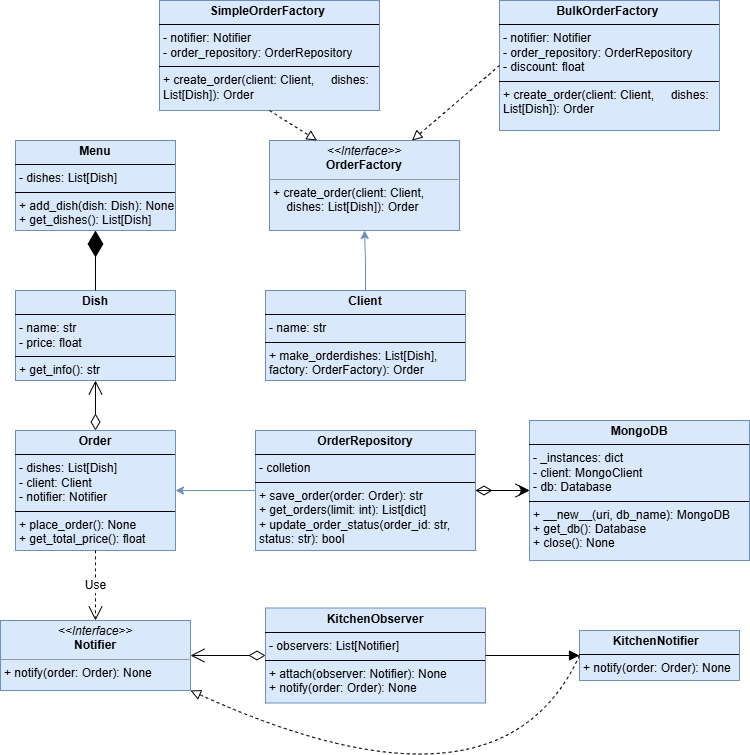

The diagram above was exported from draw.io. Its source (the exported page's mxGraphModel, read from the mxfile embedded in the PNG):
<mxGraphModel dx="1542" dy="946" grid="1" gridSize="10" guides="1" tooltips="1" connect="1" arrows="1" fold="1" page="1" pageScale="1" pageWidth="850" pageHeight="1100" background="none" math="0" shadow="0">
  <root>
    <mxCell id="0" />
    <mxCell id="1" parent="0" />
    <mxCell id="NRO1NqqO6hsRslBKBXaT-6" value="" style="edgeStyle=orthogonalEdgeStyle;rounded=0;orthogonalLoop=1;jettySize=auto;html=1;labelBackgroundColor=none;strokeColor=#6c8ebf;fontColor=default;fillColor=#dae8fc;exitX=0.5;exitY=0;exitDx=0;exitDy=0;entryX=0.5;entryY=1;entryDx=0;entryDy=0;" parent="1" source="NRO1NqqO6hsRslBKBXaT-3" target="5d2195bd80daf111-15" edge="1">
      <mxGeometry relative="1" as="geometry">
        <mxPoint x="450" y="260" as="targetPoint" />
      </mxGeometry>
    </mxCell>
    <mxCell id="5d2195bd80daf111-15" value="&lt;p style=&quot;margin:0px;margin-top:4px;text-align:center;&quot;&gt;&lt;i&gt;&amp;lt;&amp;lt;Interface&amp;gt;&amp;gt;&lt;/i&gt;&lt;br&gt;&lt;b&gt;OrderFactory&lt;/b&gt;&lt;/p&gt;&lt;hr size=&quot;1&quot;&gt;&lt;p style=&quot;margin:0px;margin-left:4px;&quot;&gt;&lt;/p&gt;&lt;p style=&quot;margin:0px;margin-left:4px;&quot;&gt;+ create_order(client: Client,&lt;/p&gt;&lt;p style=&quot;margin:0px;margin-left:4px;&quot;&gt;&amp;nbsp; &amp;nbsp; dishes: List[Dish]): Order&lt;br&gt;&lt;br&gt;&lt;/p&gt;" style="verticalAlign=top;align=left;overflow=fill;fontSize=12;fontFamily=Helvetica;html=1;rounded=0;shadow=0;comic=0;labelBackgroundColor=none;strokeWidth=1;fillColor=#dae8fc;strokeColor=#6c8ebf;" parent="1" vertex="1">
      <mxGeometry x="330" y="160" width="190" height="90" as="geometry" />
    </mxCell>
    <mxCell id="NRO1NqqO6hsRslBKBXaT-1" value="&lt;p style=&quot;margin:0px;margin-top:4px;text-align:center;&quot;&gt;&lt;b&gt;Dish&lt;/b&gt;&lt;/p&gt;&lt;hr size=&quot;1&quot; style=&quot;border-style:solid;&quot;&gt;&lt;p style=&quot;margin:0px;margin-left:4px;&quot;&gt;- name: str&lt;/p&gt;&lt;p style=&quot;margin:0px;margin-left:4px;&quot;&gt;&lt;span style=&quot;background-color: transparent; color: light-dark(rgb(0, 0, 0), rgb(255, 255, 255));&quot;&gt;- price: float&lt;/span&gt;&lt;/p&gt;&lt;hr size=&quot;1&quot; style=&quot;border-style:solid;&quot;&gt;&lt;p style=&quot;margin:0px;margin-left:4px;&quot;&gt;+ get_info(): str&lt;/p&gt;" style="verticalAlign=top;align=left;overflow=fill;html=1;whiteSpace=wrap;labelBackgroundColor=none;fillColor=#dae8fc;strokeColor=#6c8ebf;" parent="1" vertex="1">
      <mxGeometry x="76" y="310" width="160" height="90" as="geometry" />
    </mxCell>
    <mxCell id="NRO1NqqO6hsRslBKBXaT-2" value="&lt;p style=&quot;margin:0px;margin-top:4px;text-align:center;&quot;&gt;&lt;b&gt;SimpleOrderFactory&amp;nbsp;&lt;/b&gt;&lt;/p&gt;&lt;hr size=&quot;1&quot; style=&quot;border-style:solid;&quot;&gt;&lt;p style=&quot;margin:0px;margin-left:4px;&quot;&gt;- notifier: Notifier&lt;/p&gt;&lt;p style=&quot;margin:0px;margin-left:4px;&quot;&gt;-&amp;nbsp;order_repository: OrderRepository&lt;/p&gt;&lt;hr size=&quot;1&quot; style=&quot;border-style:solid;&quot;&gt;&lt;p style=&quot;margin:0px;margin-left:4px;&quot;&gt;+ create_order(client: Client,&amp;nbsp; &amp;nbsp; &amp;nbsp;dishes: List[Dish]): Order&lt;/p&gt;" style="verticalAlign=top;align=left;overflow=fill;html=1;whiteSpace=wrap;labelBackgroundColor=none;fillColor=#dae8fc;strokeColor=#6c8ebf;" parent="1" vertex="1">
      <mxGeometry x="220" y="20" width="220" height="110" as="geometry" />
    </mxCell>
    <mxCell id="NRO1NqqO6hsRslBKBXaT-3" value="&lt;p style=&quot;margin:0px;margin-top:4px;text-align:center;&quot;&gt;&lt;b&gt;Client&lt;/b&gt;&lt;/p&gt;&lt;hr size=&quot;1&quot; style=&quot;border-style:solid;&quot;&gt;&lt;p style=&quot;margin:0px;margin-left:4px;&quot;&gt;- name: str&lt;/p&gt;&lt;hr size=&quot;1&quot; style=&quot;border-style:solid;&quot;&gt;&lt;p style=&quot;margin:0px;margin-left:4px;&quot;&gt;+ make_orderdishes: List[Dish], factory: OrderFactory): Order&lt;/p&gt;" style="verticalAlign=top;align=left;overflow=fill;html=1;whiteSpace=wrap;labelBackgroundColor=none;fillColor=#dae8fc;strokeColor=#6c8ebf;" parent="1" vertex="1">
      <mxGeometry x="326" y="310" width="200" height="90" as="geometry" />
    </mxCell>
    <mxCell id="NRO1NqqO6hsRslBKBXaT-4" value="&lt;p style=&quot;margin:0px;margin-top:4px;text-align:center;&quot;&gt;&lt;b&gt;Menu&lt;/b&gt;&lt;/p&gt;&lt;hr size=&quot;1&quot; style=&quot;border-style:solid;&quot;&gt;&lt;p style=&quot;margin:0px;margin-left:4px;&quot;&gt;- dishes: List[Dish]&lt;/p&gt;&lt;hr size=&quot;1&quot; style=&quot;border-style:solid;&quot;&gt;&lt;p style=&quot;margin:0px;margin-left:4px;&quot;&gt;+ add_dish(dish: Dish): None&lt;/p&gt;&lt;p style=&quot;margin:0px;margin-left:4px;&quot;&gt;+ get_dishes(): List[Dish]&lt;/p&gt;" style="verticalAlign=top;align=left;overflow=fill;html=1;whiteSpace=wrap;labelBackgroundColor=none;fillColor=#dae8fc;strokeColor=#6c8ebf;" parent="1" vertex="1">
      <mxGeometry x="76" y="160" width="160" height="90" as="geometry" />
    </mxCell>
    <mxCell id="NRO1NqqO6hsRslBKBXaT-20" value="" style="edgeStyle=orthogonalEdgeStyle;rounded=0;orthogonalLoop=1;jettySize=auto;html=1;strokeColor=#FFFFFF;fontColor=#FFFFFF;" parent="1" source="NRO1NqqO6hsRslBKBXaT-8" target="NRO1NqqO6hsRslBKBXaT-19" edge="1">
      <mxGeometry relative="1" as="geometry" />
    </mxCell>
    <mxCell id="NRO1NqqO6hsRslBKBXaT-21" style="edgeStyle=orthogonalEdgeStyle;rounded=0;orthogonalLoop=1;jettySize=auto;html=1;strokeColor=#6c8ebf;fontColor=#FFFFFF;fillColor=#dae8fc;" parent="1" source="NRO1NqqO6hsRslBKBXaT-19" target="NRO1NqqO6hsRslBKBXaT-8" edge="1">
      <mxGeometry relative="1" as="geometry" />
    </mxCell>
    <mxCell id="NRO1NqqO6hsRslBKBXaT-8" value="&lt;p style=&quot;margin:0px;margin-top:4px;text-align:center;&quot;&gt;&lt;b&gt;Order&lt;/b&gt;&lt;/p&gt;&lt;hr size=&quot;1&quot; style=&quot;border-style:solid;&quot;&gt;&lt;p style=&quot;margin:0px;margin-left:4px;&quot;&gt;- dishes: List[Dish]&amp;nbsp;&lt;/p&gt;&lt;p style=&quot;margin:0px;margin-left:4px;&quot;&gt;- client: Client&amp;nbsp; &amp;nbsp; &amp;nbsp;&lt;/p&gt;&lt;p style=&quot;margin:0px;margin-left:4px;&quot;&gt;- notifier: Notifier&lt;/p&gt;&lt;hr size=&quot;1&quot; style=&quot;border-style:solid;&quot;&gt;&lt;p style=&quot;margin:0px;margin-left:4px;&quot;&gt;+ place_order(): None&lt;/p&gt;&lt;p style=&quot;margin:0px;margin-left:4px;&quot;&gt;+ get_total_price(): float&lt;/p&gt;" style="verticalAlign=top;align=left;overflow=fill;html=1;whiteSpace=wrap;labelBackgroundColor=none;fillColor=#dae8fc;strokeColor=#6c8ebf;" parent="1" vertex="1">
      <mxGeometry x="76" y="450" width="160" height="120" as="geometry" />
    </mxCell>
    <mxCell id="NRO1NqqO6hsRslBKBXaT-9" value="&lt;p style=&quot;margin:0px;margin-top:4px;text-align:center;&quot;&gt;&lt;i&gt;&amp;lt;&amp;lt;Interface&amp;gt;&amp;gt;&lt;/i&gt;&lt;br&gt;&lt;b&gt;Notifier&lt;/b&gt;&lt;/p&gt;&lt;hr size=&quot;1&quot;&gt;&lt;p style=&quot;margin:0px;margin-left:4px;&quot;&gt;&lt;/p&gt;&lt;p style=&quot;margin:0px;margin-left:4px;&quot;&gt;+ notify(order: Order): None&lt;/p&gt;&lt;p style=&quot;margin:0px;margin-left:4px;&quot;&gt;&lt;br&gt;&lt;/p&gt;" style="verticalAlign=top;align=left;overflow=fill;fontSize=12;fontFamily=Helvetica;html=1;rounded=0;shadow=0;comic=0;labelBackgroundColor=none;strokeWidth=1;fillColor=#dae8fc;strokeColor=#6c8ebf;" parent="1" vertex="1">
      <mxGeometry x="61" y="640" width="190" height="70" as="geometry" />
    </mxCell>
    <mxCell id="NRO1NqqO6hsRslBKBXaT-10" value="&lt;p style=&quot;text-align: center; margin: 4px 0px 0px;&quot;&gt;&lt;span style=&quot;background-color: transparent; text-align: left;&quot;&gt;&lt;b&gt;KitchenNotifier&amp;nbsp;&lt;/b&gt;&lt;/span&gt;&lt;b&gt;&amp;nbsp;&lt;/b&gt;&lt;/p&gt;&lt;hr size=&quot;1&quot; style=&quot;border-style:solid;&quot;&gt;&lt;p style=&quot;margin:0px;margin-left:4px;&quot;&gt;&lt;/p&gt;&lt;p style=&quot;margin:0px;margin-left:4px;&quot;&gt;+ notify(order: Order): None&lt;/p&gt;" style="verticalAlign=top;align=left;overflow=fill;html=1;whiteSpace=wrap;labelBackgroundColor=none;fillColor=#dae8fc;strokeColor=#6c8ebf;" parent="1" vertex="1">
      <mxGeometry x="640" y="650" width="160" height="50" as="geometry" />
    </mxCell>
    <mxCell id="NRO1NqqO6hsRslBKBXaT-14" value="&lt;p style=&quot;margin:0px;margin-top:4px;text-align:center;&quot;&gt;&lt;b&gt;BulkOrderFactory&amp;nbsp;&lt;/b&gt;&lt;/p&gt;&lt;hr size=&quot;1&quot; style=&quot;border-style:solid;&quot;&gt;&lt;p style=&quot;margin:0px;margin-left:4px;&quot;&gt;- notifier: Notifier&lt;/p&gt;&lt;p style=&quot;margin:0px;margin-left:4px;&quot;&gt;-&amp;nbsp;order_repository: OrderRepository&lt;/p&gt;&lt;p style=&quot;margin:0px;margin-left:4px;&quot;&gt;- discount: float&lt;/p&gt;&lt;hr size=&quot;1&quot; style=&quot;border-style:solid;&quot;&gt;&lt;p style=&quot;margin:0px;margin-left:4px;&quot;&gt;+ create_order(client: Client,&amp;nbsp; &amp;nbsp; &amp;nbsp;dishes: List[Dish]): Order&lt;/p&gt;" style="verticalAlign=top;align=left;overflow=fill;html=1;whiteSpace=wrap;labelBackgroundColor=none;fillColor=#dae8fc;strokeColor=#6c8ebf;" parent="1" vertex="1">
      <mxGeometry x="560" y="20" width="220" height="130" as="geometry" />
    </mxCell>
    <mxCell id="orgrCB7g_K-yI-7hbLjO-16" value="" style="edgeStyle=none;curved=1;rounded=0;orthogonalLoop=1;jettySize=auto;html=1;fontSize=12;startSize=8;endSize=8;" edge="1" parent="1" source="NRO1NqqO6hsRslBKBXaT-19" target="NRO1NqqO6hsRslBKBXaT-22">
      <mxGeometry relative="1" as="geometry" />
    </mxCell>
    <mxCell id="NRO1NqqO6hsRslBKBXaT-19" value="&lt;p style=&quot;margin:0px;margin-top:4px;text-align:center;&quot;&gt;&lt;b&gt;OrderRepository&lt;/b&gt;&lt;/p&gt;&lt;hr size=&quot;1&quot; style=&quot;border-style:solid;&quot;&gt;&lt;p style=&quot;margin:0px;margin-left:4px;&quot;&gt;- colletion&lt;/p&gt;&lt;hr size=&quot;1&quot; style=&quot;border-style:solid;&quot;&gt;&lt;p style=&quot;margin:0px;margin-left:4px;&quot;&gt;+ save_order(order: Order): str&amp;nbsp;&lt;/p&gt;&lt;p style=&quot;margin:0px;margin-left:4px;&quot;&gt;+ get_orders(limit: int): List[dict]&amp;nbsp;&lt;/p&gt;&lt;p style=&quot;margin:0px;margin-left:4px;&quot;&gt;+ update_order_status(order_id: str, status: str): bool&amp;nbsp;&lt;/p&gt;" style="verticalAlign=top;align=left;overflow=fill;html=1;whiteSpace=wrap;labelBackgroundColor=none;fillColor=#dae8fc;strokeColor=#6c8ebf;" parent="1" vertex="1">
      <mxGeometry x="316" y="450" width="220" height="120" as="geometry" />
    </mxCell>
    <mxCell id="NRO1NqqO6hsRslBKBXaT-22" value="&lt;p style=&quot;margin:0px;margin-top:4px;text-align:center;&quot;&gt;&lt;b&gt;MongoDB&lt;/b&gt;&lt;/p&gt;&lt;hr size=&quot;1&quot; style=&quot;border-style:solid;&quot;&gt;&lt;p style=&quot;margin:0px;margin-left:4px;&quot;&gt;- _instances: dict&amp;nbsp;&lt;/p&gt;&lt;p style=&quot;margin:0px;margin-left:4px;&quot;&gt;- client: MongoClient&amp;nbsp;&lt;/p&gt;&lt;p style=&quot;margin:0px;margin-left:4px;&quot;&gt;- db: Database&lt;/p&gt;&lt;hr size=&quot;1&quot; style=&quot;border-style:solid;&quot;&gt;&lt;p style=&quot;margin:0px;margin-left:4px;&quot;&gt;+ __new__(uri, db_name): MongoDB&amp;nbsp;&lt;/p&gt;&lt;p style=&quot;margin:0px;margin-left:4px;&quot;&gt;+ get_db(): Database&amp;nbsp; &amp;nbsp; &amp;nbsp; &amp;nbsp; &amp;nbsp; &amp;nbsp; &amp;nbsp;&lt;/p&gt;&lt;p style=&quot;margin:0px;margin-left:4px;&quot;&gt;+ close(): None&amp;nbsp; &amp;nbsp; &amp;nbsp;&lt;/p&gt;" style="verticalAlign=top;align=left;overflow=fill;html=1;whiteSpace=wrap;labelBackgroundColor=none;fillColor=#dae8fc;strokeColor=#6c8ebf;" parent="1" vertex="1">
      <mxGeometry x="590" y="440" width="220" height="140" as="geometry" />
    </mxCell>
    <mxCell id="NRO1NqqO6hsRslBKBXaT-25" value="&lt;p style=&quot;margin:0px;margin-top:4px;text-align:center;&quot;&gt;&lt;b&gt;KitchenObserver&lt;/b&gt;&lt;/p&gt;&lt;hr size=&quot;1&quot; style=&quot;border-style:solid;&quot;&gt;&lt;p style=&quot;margin:0px;margin-left:4px;&quot;&gt;- observers: List[Notifier]&lt;/p&gt;&lt;hr size=&quot;1&quot; style=&quot;border-style:solid;&quot;&gt;&lt;p style=&quot;margin:0px;margin-left:4px;&quot;&gt;+ attach(observer: Notifier): None&amp;nbsp;&lt;/p&gt;&lt;p style=&quot;margin:0px;margin-left:4px;&quot;&gt;+ notify(order: Order): None&lt;/p&gt;" style="verticalAlign=top;align=left;overflow=fill;html=1;whiteSpace=wrap;labelBackgroundColor=none;fillColor=#dae8fc;strokeColor=#6c8ebf;" parent="1" vertex="1">
      <mxGeometry x="326" y="627.5" width="220" height="95" as="geometry" />
    </mxCell>
    <mxCell id="orgrCB7g_K-yI-7hbLjO-1" value="" style="endArrow=block;startArrow=none;endFill=0;startFill=0;endSize=8;html=1;verticalAlign=bottom;dashed=1;labelBackgroundColor=none;rounded=0;fontSize=12;curved=1;entryX=1;entryY=1;entryDx=0;entryDy=0;exitX=0;exitY=0.5;exitDx=0;exitDy=0;" edge="1" parent="1" source="NRO1NqqO6hsRslBKBXaT-10" target="NRO1NqqO6hsRslBKBXaT-9">
      <mxGeometry width="160" relative="1" as="geometry">
        <mxPoint x="490" y="580" as="sourcePoint" />
        <mxPoint x="650" y="580" as="targetPoint" />
        <Array as="points">
          <mxPoint x="560" y="850" />
        </Array>
      </mxGeometry>
    </mxCell>
    <mxCell id="orgrCB7g_K-yI-7hbLjO-2" value="" style="endArrow=block;startArrow=none;endFill=0;startFill=0;endSize=8;html=1;verticalAlign=bottom;dashed=1;labelBackgroundColor=none;rounded=0;fontSize=12;curved=1;entryX=0.25;entryY=0;entryDx=0;entryDy=0;exitX=0.5;exitY=1;exitDx=0;exitDy=0;" edge="1" parent="1" source="NRO1NqqO6hsRslBKBXaT-2" target="5d2195bd80daf111-15">
      <mxGeometry width="160" relative="1" as="geometry">
        <mxPoint x="390" y="170" as="sourcePoint" />
        <mxPoint x="550" y="170" as="targetPoint" />
      </mxGeometry>
    </mxCell>
    <mxCell id="orgrCB7g_K-yI-7hbLjO-3" value="" style="endArrow=block;startArrow=none;endFill=0;startFill=0;endSize=8;html=1;verticalAlign=bottom;dashed=1;labelBackgroundColor=none;rounded=0;fontSize=12;curved=1;entryX=0.75;entryY=0;entryDx=0;entryDy=0;exitX=0;exitY=0.5;exitDx=0;exitDy=0;" edge="1" parent="1" source="NRO1NqqO6hsRslBKBXaT-14" target="5d2195bd80daf111-15">
      <mxGeometry width="160" relative="1" as="geometry">
        <mxPoint x="390" y="170" as="sourcePoint" />
        <mxPoint x="550" y="170" as="targetPoint" />
      </mxGeometry>
    </mxCell>
    <mxCell id="orgrCB7g_K-yI-7hbLjO-4" value="" style="endArrow=block;endFill=1;html=1;edgeStyle=orthogonalEdgeStyle;align=left;verticalAlign=top;rounded=0;fontSize=12;startSize=8;endSize=8;curved=1;exitX=1;exitY=0.5;exitDx=0;exitDy=0;entryX=0;entryY=0.5;entryDx=0;entryDy=0;" edge="1" parent="1" source="NRO1NqqO6hsRslBKBXaT-25" target="NRO1NqqO6hsRslBKBXaT-10">
      <mxGeometry x="-1" relative="1" as="geometry">
        <mxPoint x="360" y="590" as="sourcePoint" />
        <mxPoint x="520" y="590" as="targetPoint" />
      </mxGeometry>
    </mxCell>
    <mxCell id="orgrCB7g_K-yI-7hbLjO-6" value="" style="endArrow=open;html=1;endSize=12;startArrow=diamondThin;startSize=14;startFill=0;edgeStyle=orthogonalEdgeStyle;align=left;verticalAlign=bottom;rounded=0;fontSize=12;curved=1;exitX=0.5;exitY=0;exitDx=0;exitDy=0;entryX=0.5;entryY=1;entryDx=0;entryDy=0;" edge="1" parent="1" source="NRO1NqqO6hsRslBKBXaT-8" target="NRO1NqqO6hsRslBKBXaT-1">
      <mxGeometry x="-1" y="3" relative="1" as="geometry">
        <mxPoint x="330" y="540" as="sourcePoint" />
        <mxPoint x="250" y="420" as="targetPoint" />
      </mxGeometry>
    </mxCell>
    <mxCell id="orgrCB7g_K-yI-7hbLjO-10" value="Use" style="endArrow=open;endSize=12;dashed=1;html=1;rounded=0;fontSize=12;curved=1;exitX=0.5;exitY=1;exitDx=0;exitDy=0;entryX=0.5;entryY=0;entryDx=0;entryDy=0;" edge="1" parent="1" source="NRO1NqqO6hsRslBKBXaT-8" target="NRO1NqqO6hsRslBKBXaT-9">
      <mxGeometry width="160" relative="1" as="geometry">
        <mxPoint x="240" y="520" as="sourcePoint" />
        <mxPoint x="400" y="520" as="targetPoint" />
      </mxGeometry>
    </mxCell>
    <mxCell id="orgrCB7g_K-yI-7hbLjO-11" value="" style="endArrow=open;html=1;endSize=12;startArrow=diamondThin;startSize=14;startFill=0;edgeStyle=orthogonalEdgeStyle;align=left;verticalAlign=bottom;rounded=0;fontSize=12;curved=1;exitX=1;exitY=0.5;exitDx=0;exitDy=0;entryX=0;entryY=0.5;entryDx=0;entryDy=0;" edge="1" parent="1" source="NRO1NqqO6hsRslBKBXaT-19" target="NRO1NqqO6hsRslBKBXaT-22">
      <mxGeometry x="-1" y="3" relative="1" as="geometry">
        <mxPoint x="440" y="450" as="sourcePoint" />
        <mxPoint x="600" y="450" as="targetPoint" />
      </mxGeometry>
    </mxCell>
    <mxCell id="orgrCB7g_K-yI-7hbLjO-17" value="" style="endArrow=open;html=1;endSize=12;startArrow=diamondThin;startSize=14;startFill=0;edgeStyle=orthogonalEdgeStyle;align=left;verticalAlign=bottom;rounded=0;fontSize=12;curved=1;exitX=0;exitY=0.5;exitDx=0;exitDy=0;entryX=1;entryY=0.5;entryDx=0;entryDy=0;" edge="1" parent="1" source="NRO1NqqO6hsRslBKBXaT-25" target="NRO1NqqO6hsRslBKBXaT-9">
      <mxGeometry x="-1" y="3" relative="1" as="geometry">
        <mxPoint x="262" y="680" as="sourcePoint" />
        <mxPoint x="316" y="680" as="targetPoint" />
      </mxGeometry>
    </mxCell>
    <mxCell id="orgrCB7g_K-yI-7hbLjO-18" value="" style="endArrow=diamondThin;endFill=1;endSize=24;html=1;rounded=0;fontSize=12;curved=1;entryX=0.5;entryY=1;entryDx=0;entryDy=0;exitX=0.5;exitY=0;exitDx=0;exitDy=0;" edge="1" parent="1" source="NRO1NqqO6hsRslBKBXaT-1" target="NRO1NqqO6hsRslBKBXaT-4">
      <mxGeometry width="160" relative="1" as="geometry">
        <mxPoint x="240" y="320" as="sourcePoint" />
        <mxPoint x="400" y="320" as="targetPoint" />
      </mxGeometry>
    </mxCell>
  </root>
</mxGraphModel>